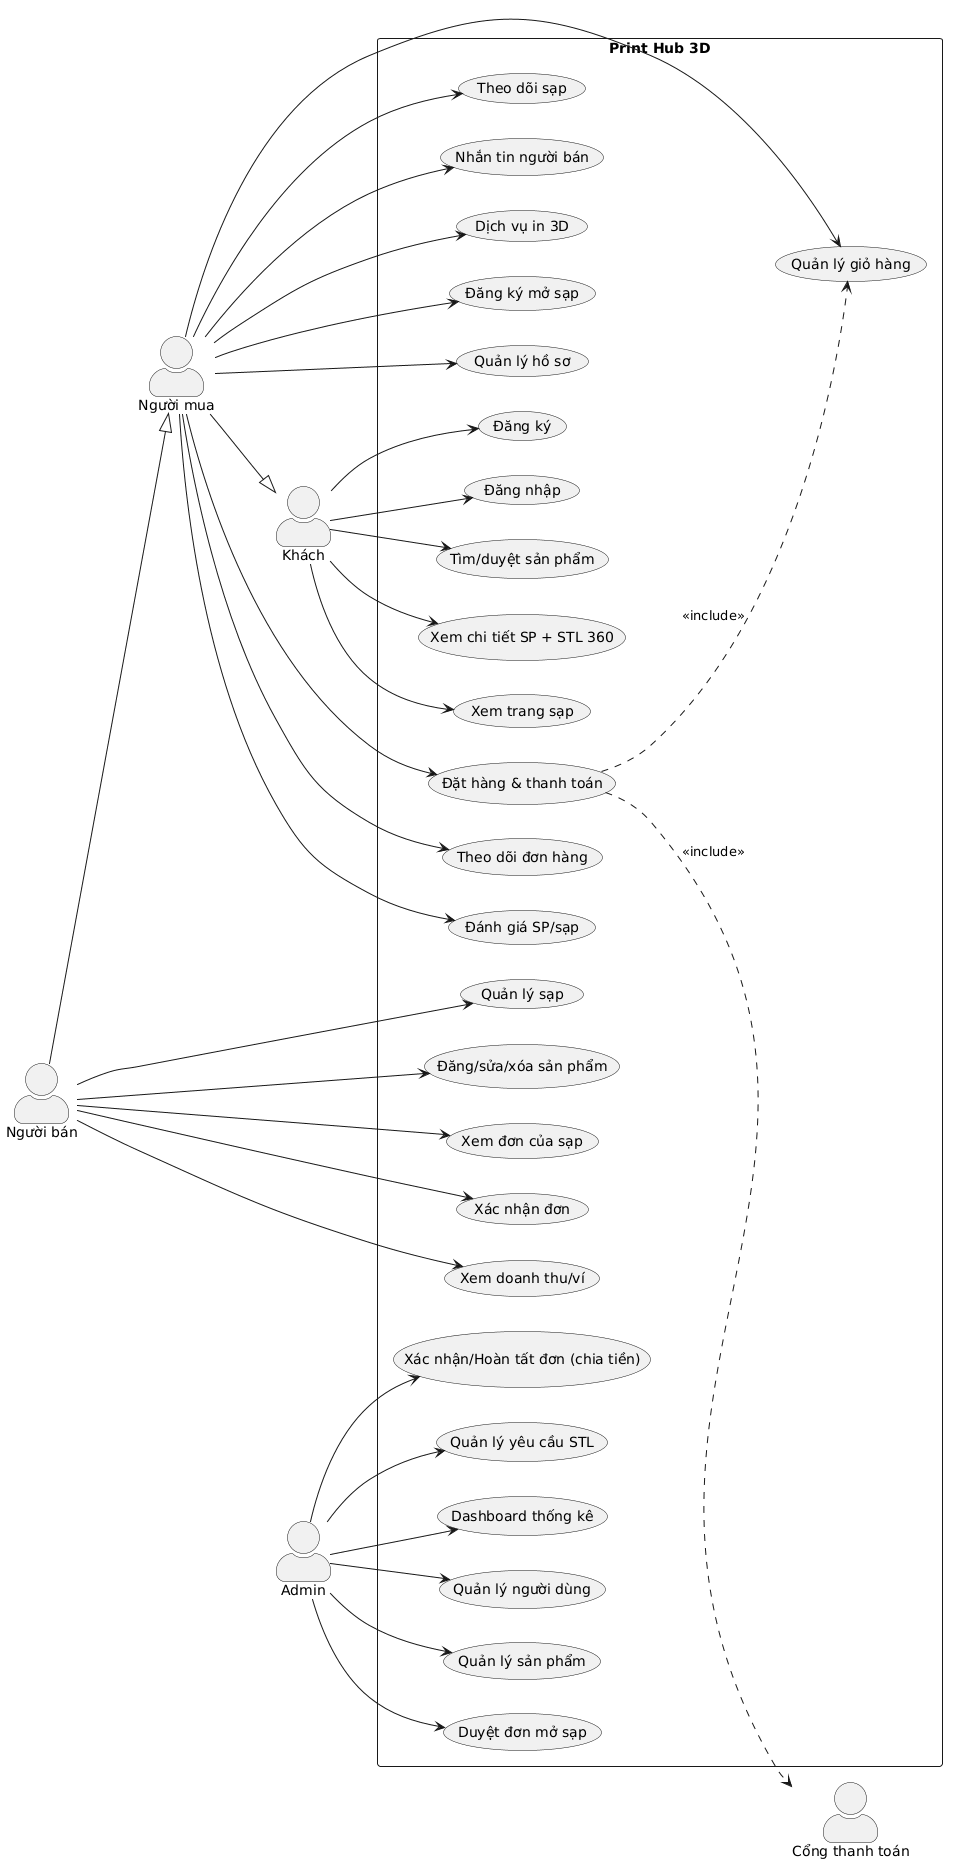

The diagram above was rendered by PlantUML. Its source (embedded in the PNG):
@startuml
left to right direction
skinparam packageStyle rectangle
skinparam actorStyle awesome

actor "Khách" as Guest
actor "Người mua" as Buyer
actor "Người bán" as Seller
actor "Admin" as Admin
actor "Cổng thanh toán" as Pay

Buyer --|> Guest
Seller --|> Buyer

rectangle "Print Hub 3D" {
  usecase "Đăng ký" as G1
  usecase "Đăng nhập" as G2
  usecase "Tìm/duyệt sản phẩm" as G3
  usecase "Xem chi tiết SP + STL 360" as G4
  usecase "Xem trang sạp" as G5

  usecase "Quản lý giỏ hàng" as B1
  usecase "Đặt hàng & thanh toán" as B2
  usecase "Theo dõi đơn hàng" as B3
  usecase "Đánh giá SP/sạp" as B4
  usecase "Theo dõi sạp" as B5
  usecase "Nhắn tin người bán" as B6
  usecase "Dịch vụ in 3D" as B7
  usecase "Đăng ký mở sạp" as B8
  usecase "Quản lý hồ sơ" as B9

  usecase "Quản lý sạp" as S1
  usecase "Đăng/sửa/xóa sản phẩm" as S2
  usecase "Xem đơn của sạp" as S3
  usecase "Xác nhận đơn" as S4
  usecase "Xem doanh thu/ví" as S5

  usecase "Dashboard thống kê" as A1
  usecase "Quản lý người dùng" as A2
  usecase "Quản lý sản phẩm" as A3
  usecase "Duyệt đơn mở sạp" as A4
  usecase "Xác nhận/Hoàn tất đơn (chia tiền)" as A5
  usecase "Quản lý yêu cầu STL" as A6
}

Guest --> G1
Guest --> G2
Guest --> G3
Guest --> G4
Guest --> G5

Buyer --> B1
Buyer --> B2
Buyer --> B3
Buyer --> B4
Buyer --> B5
Buyer --> B6
Buyer --> B7
Buyer --> B8
Buyer --> B9

Seller --> S1
Seller --> S2
Seller --> S3
Seller --> S4
Seller --> S5

Admin --> A1
Admin --> A2
Admin --> A3
Admin --> A4
Admin --> A5
Admin --> A6

B2 ..> B1 : <<include>>
B2 ..> Pay : <<include>>
@enduml